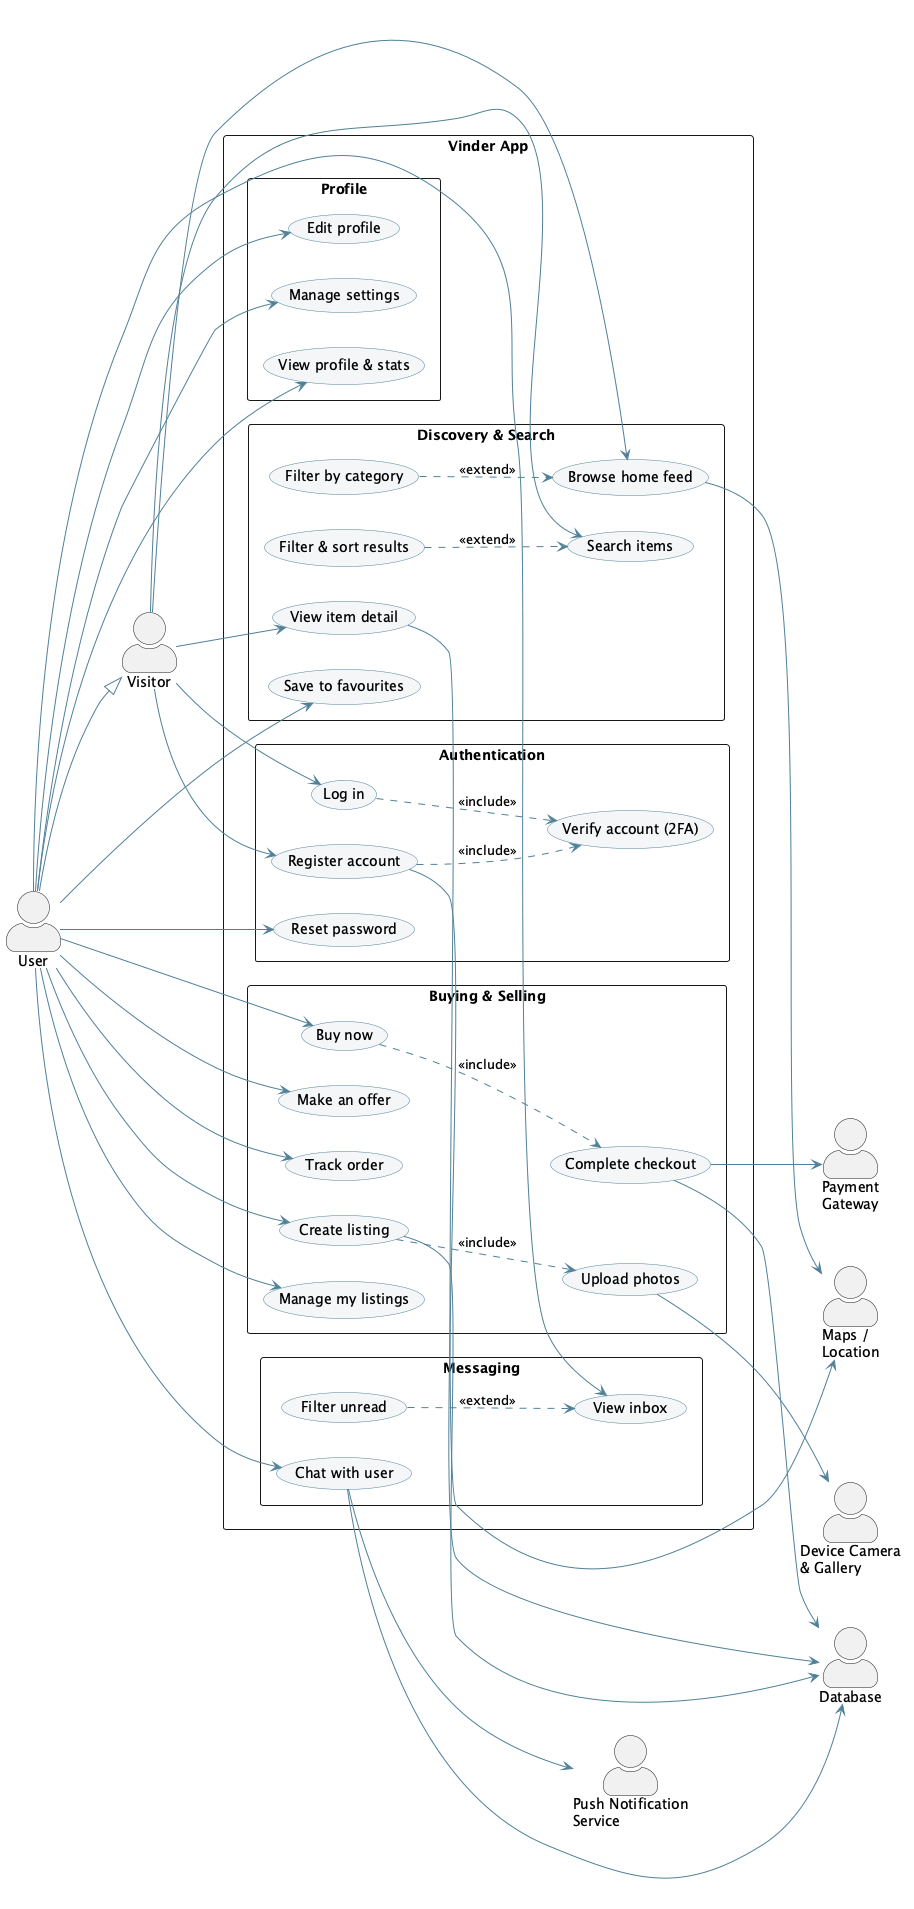

The diagram above was rendered by PlantUML. Its source (embedded in the PNG):
@startuml Vinder-UseCase
' ─────────────────────────────────────────────────────────────
' Vinder — Use Case Diagram (target product vision)
' Two human actors: Visitor (not logged in) and User (registered).
' A User is a logged-in Visitor, so it inherits all public use cases.
' ─────────────────────────────────────────────────────────────

left to right direction
skinparam shadowing false
skinparam packageStyle rectangle
skinparam actorStyle awesome
skinparam usecase {
  BackgroundColor #F5F6F8
  BorderColor #4E8098
  ArrowColor #4E8098
}

' ---------- Human actors ----------
actor "Visitor" as Visitor
actor "User"    as User
User --|> Visitor

' ---------- System / secondary actors (external systems from the component diagram) ----------
actor "Payment\nGateway"            as Pay
actor "Push Notification\nService"  as Push
actor "Device Camera\n& Gallery"    as Cam
actor "Maps /\nLocation"            as Maps
actor "Database"                    as DB

' ---------- System boundary ----------
rectangle "Vinder App" {

  package "Authentication" {
    usecase "Register account"      as UC_Reg
    usecase "Log in"                as UC_Login
    usecase "Verify account (2FA)"  as UC_2FA
    usecase "Reset password"        as UC_Reset
  }

  package "Discovery & Search" {
    usecase "Browse home feed"      as UC_Feed
    usecase "Filter by category"    as UC_Cat
    usecase "Search items"          as UC_Search
    usecase "Filter & sort results" as UC_Filter
    usecase "View item detail"      as UC_Item
    usecase "Save to favourites"    as UC_Fav
  }

  package "Buying & Selling" {
    usecase "Buy now"            as UC_Buy
    usecase "Make an offer"      as UC_Offer
    usecase "Complete checkout"  as UC_Checkout
    usecase "Track order"        as UC_Order
    usecase "Create listing"     as UC_Create
    usecase "Upload photos"      as UC_Photo
    usecase "Manage my listings" as UC_Manage
  }

  package "Messaging" {
    usecase "View inbox"     as UC_Inbox
    usecase "Filter unread"  as UC_Unread
    usecase "Chat with user" as UC_Chat
  }

  package "Profile" {
    usecase "View profile & stats" as UC_Profile
    usecase "Edit profile"         as UC_Edit
    usecase "Manage settings"      as UC_Settings
  }
}

' ---------- Visitor: public, no account needed ----------
Visitor --> UC_Reg
Visitor --> UC_Login
Visitor --> UC_Feed
Visitor --> UC_Search
Visitor --> UC_Item

' ---------- User: everything that needs an account ----------
' (also inherits all Visitor use cases via the generalisation)
User --> UC_Reset
User --> UC_Fav
User --> UC_Buy
User --> UC_Offer
User --> UC_Order
User --> UC_Create
User --> UC_Manage
User --> UC_Inbox
User --> UC_Chat
User --> UC_Profile
User --> UC_Edit
User --> UC_Settings

' ---------- include / extend ----------
UC_Login  ..> UC_2FA      : <<include>>
UC_Reg    ..> UC_2FA      : <<include>>
UC_Buy    ..> UC_Checkout : <<include>>
UC_Create ..> UC_Photo    : <<include>>
UC_Cat    ..> UC_Feed     : <<extend>>
UC_Filter ..> UC_Search   : <<extend>>
UC_Unread ..> UC_Inbox    : <<extend>>

' ---------- system-actor links ----------
UC_Checkout --> Pay
UC_Photo    --> Cam
UC_Chat     --> Push
UC_Feed     --> Maps
UC_Item     --> Maps

' Database persists the core entities: accounts, listings, orders, conversations
UC_Reg      --> DB
UC_Create   --> DB
UC_Checkout --> DB
UC_Chat     --> DB

@enduml